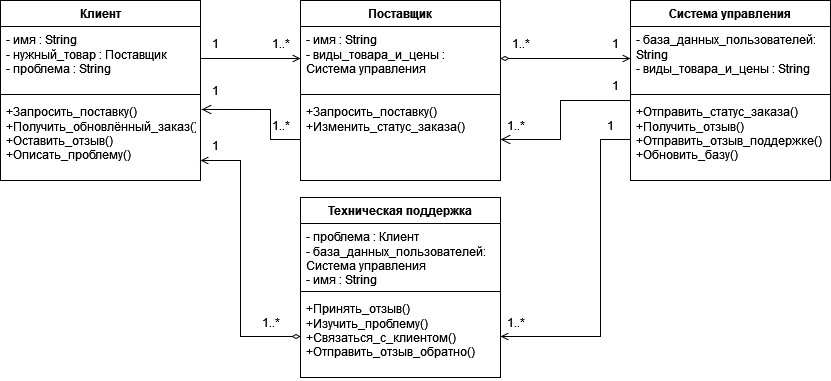

The diagram above was exported from draw.io. Its source (the exported page's mxGraphModel, read from the mxfile embedded in the PNG):
<mxGraphModel dx="2703" dy="781" grid="1" gridSize="10" guides="1" tooltips="1" connect="1" arrows="1" fold="1" page="0" pageScale="1" pageWidth="850" pageHeight="1100" math="0" shadow="0">
  <root>
    <mxCell id="0" />
    <mxCell id="1" parent="0" />
    <mxCell id="vuGa5sZZ2P9nzirgJzsH-1" value="Система управления" style="swimlane;fontStyle=1;align=center;verticalAlign=top;childLayout=stackLayout;horizontal=1;startSize=26;horizontalStack=0;resizeParent=1;resizeParentMax=0;resizeLast=0;collapsible=1;marginBottom=0;whiteSpace=wrap;html=1;" parent="1" vertex="1">
      <mxGeometry x="-1060" y="340" width="200" height="180" as="geometry" />
    </mxCell>
    <mxCell id="vuGa5sZZ2P9nzirgJzsH-2" value="&lt;div&gt;- база_данных_пользователей: String&lt;/div&gt;&lt;div&gt;&lt;div&gt;&lt;div&gt;- виды_товара_и_цены : String&lt;/div&gt;&lt;/div&gt;&lt;/div&gt;" style="text;strokeColor=none;fillColor=none;align=left;verticalAlign=top;spacingLeft=4;spacingRight=4;overflow=hidden;rotatable=0;points=[[0,0.5],[1,0.5]];portConstraint=eastwest;whiteSpace=wrap;html=1;" parent="vuGa5sZZ2P9nzirgJzsH-1" vertex="1">
      <mxGeometry y="26" width="200" height="64" as="geometry" />
    </mxCell>
    <mxCell id="vuGa5sZZ2P9nzirgJzsH-3" value="" style="line;strokeWidth=1;fillColor=none;align=left;verticalAlign=middle;spacingTop=-1;spacingLeft=3;spacingRight=3;rotatable=0;labelPosition=right;points=[];portConstraint=eastwest;strokeColor=inherit;" parent="vuGa5sZZ2P9nzirgJzsH-1" vertex="1">
      <mxGeometry y="90" width="200" height="8" as="geometry" />
    </mxCell>
    <mxCell id="vuGa5sZZ2P9nzirgJzsH-4" value="&lt;div&gt;&lt;div&gt;+Отправить_статус_заказа()&lt;/div&gt;&lt;/div&gt;&lt;div&gt;&lt;div&gt;+Получить_отзыв()&lt;/div&gt;&lt;div&gt;+Отправить_отзыв_поддержке()&lt;/div&gt;&lt;div&gt;+Обновить_базу()&lt;/div&gt;&lt;/div&gt;" style="text;strokeColor=none;fillColor=none;align=left;verticalAlign=top;spacingLeft=4;spacingRight=4;overflow=hidden;rotatable=0;points=[[0,0.5],[1,0.5]];portConstraint=eastwest;whiteSpace=wrap;html=1;" parent="vuGa5sZZ2P9nzirgJzsH-1" vertex="1">
      <mxGeometry y="98" width="200" height="82" as="geometry" />
    </mxCell>
    <mxCell id="vuGa5sZZ2P9nzirgJzsH-5" value="Поставщик" style="swimlane;fontStyle=1;align=center;verticalAlign=top;childLayout=stackLayout;horizontal=1;startSize=26;horizontalStack=0;resizeParent=1;resizeParentMax=0;resizeLast=0;collapsible=1;marginBottom=0;whiteSpace=wrap;html=1;" parent="1" vertex="1">
      <mxGeometry x="-1390" y="340" width="200" height="180" as="geometry" />
    </mxCell>
    <mxCell id="vuGa5sZZ2P9nzirgJzsH-6" value="&lt;div&gt;- имя : String&lt;/div&gt;&lt;div&gt;&lt;div&gt;&lt;div&gt;&lt;div&gt;&lt;div&gt;-&amp;nbsp;виды_товара_и_цены : Система управления&lt;/div&gt;&lt;/div&gt;&lt;/div&gt;&lt;/div&gt;&lt;/div&gt;" style="text;strokeColor=none;fillColor=none;align=left;verticalAlign=top;spacingLeft=4;spacingRight=4;overflow=hidden;rotatable=0;points=[[0,0.5],[1,0.5]];portConstraint=eastwest;whiteSpace=wrap;html=1;" parent="vuGa5sZZ2P9nzirgJzsH-5" vertex="1">
      <mxGeometry y="26" width="200" height="64" as="geometry" />
    </mxCell>
    <mxCell id="vuGa5sZZ2P9nzirgJzsH-7" value="" style="line;strokeWidth=1;fillColor=none;align=left;verticalAlign=middle;spacingTop=-1;spacingLeft=3;spacingRight=3;rotatable=0;labelPosition=right;points=[];portConstraint=eastwest;strokeColor=inherit;" parent="vuGa5sZZ2P9nzirgJzsH-5" vertex="1">
      <mxGeometry y="90" width="200" height="8" as="geometry" />
    </mxCell>
    <mxCell id="vuGa5sZZ2P9nzirgJzsH-8" value="&lt;div&gt;&lt;div&gt;+Запросить_поставку()&lt;/div&gt;&lt;/div&gt;&lt;div&gt;+Изменить_статус_заказа()&lt;/div&gt;&lt;div&gt;&lt;br&gt;&lt;/div&gt;" style="text;strokeColor=none;fillColor=none;align=left;verticalAlign=top;spacingLeft=4;spacingRight=4;overflow=hidden;rotatable=0;points=[[0,0.5],[1,0.5]];portConstraint=eastwest;whiteSpace=wrap;html=1;" parent="vuGa5sZZ2P9nzirgJzsH-5" vertex="1">
      <mxGeometry y="98" width="200" height="82" as="geometry" />
    </mxCell>
    <mxCell id="vuGa5sZZ2P9nzirgJzsH-9" value="Клиент" style="swimlane;fontStyle=1;align=center;verticalAlign=top;childLayout=stackLayout;horizontal=1;startSize=26;horizontalStack=0;resizeParent=1;resizeParentMax=0;resizeLast=0;collapsible=1;marginBottom=0;whiteSpace=wrap;html=1;" parent="1" vertex="1">
      <mxGeometry x="-1690" y="340" width="200" height="180" as="geometry" />
    </mxCell>
    <mxCell id="vuGa5sZZ2P9nzirgJzsH-10" value="&lt;div&gt;- имя : String&lt;/div&gt;&lt;div&gt;&lt;div&gt;&lt;div&gt;- нужный_товар : Поставщик&lt;/div&gt;&lt;div&gt;&lt;div&gt;- проблема : String&lt;/div&gt;&lt;/div&gt;&lt;/div&gt;&lt;/div&gt;" style="text;strokeColor=none;fillColor=none;align=left;verticalAlign=top;spacingLeft=4;spacingRight=4;overflow=hidden;rotatable=0;points=[[0,0.5],[1,0.5]];portConstraint=eastwest;whiteSpace=wrap;html=1;" parent="vuGa5sZZ2P9nzirgJzsH-9" vertex="1">
      <mxGeometry y="26" width="200" height="64" as="geometry" />
    </mxCell>
    <mxCell id="vuGa5sZZ2P9nzirgJzsH-11" value="" style="line;strokeWidth=1;fillColor=none;align=left;verticalAlign=middle;spacingTop=-1;spacingLeft=3;spacingRight=3;rotatable=0;labelPosition=right;points=[];portConstraint=eastwest;strokeColor=inherit;" parent="vuGa5sZZ2P9nzirgJzsH-9" vertex="1">
      <mxGeometry y="90" width="200" height="8" as="geometry" />
    </mxCell>
    <mxCell id="vuGa5sZZ2P9nzirgJzsH-12" value="&lt;div&gt;+Запросить_поставку()&lt;/div&gt;&lt;div&gt;&lt;div&gt;+Получить_обновлённый_заказ()&lt;/div&gt;&lt;/div&gt;&lt;div&gt;+Оставить_отзыв()&lt;/div&gt;&lt;div&gt;&lt;div&gt;+Описать_проблему()&lt;/div&gt;&lt;/div&gt;" style="text;strokeColor=none;fillColor=none;align=left;verticalAlign=top;spacingLeft=4;spacingRight=4;overflow=hidden;rotatable=0;points=[[0,0.5],[1,0.5]];portConstraint=eastwest;whiteSpace=wrap;html=1;" parent="vuGa5sZZ2P9nzirgJzsH-9" vertex="1">
      <mxGeometry y="98" width="200" height="82" as="geometry" />
    </mxCell>
    <mxCell id="vuGa5sZZ2P9nzirgJzsH-13" style="edgeStyle=orthogonalEdgeStyle;rounded=0;orthogonalLoop=1;jettySize=auto;html=1;strokeWidth=1;endArrow=open;endFill=0;startArrow=diamondThin;startFill=0;exitX=0;exitY=0.5;exitDx=0;exitDy=0;" parent="1" source="vuGa5sZZ2P9nzirgJzsH-17" edge="1">
      <mxGeometry relative="1" as="geometry">
        <mxPoint x="-1450" y="670" as="sourcePoint" />
        <mxPoint x="-1490" y="500" as="targetPoint" />
        <Array as="points">
          <mxPoint x="-1450" y="676" />
          <mxPoint x="-1450" y="500" />
          <mxPoint x="-1490" y="500" />
        </Array>
      </mxGeometry>
    </mxCell>
    <mxCell id="vuGa5sZZ2P9nzirgJzsH-14" value="Техническая поддержка" style="swimlane;fontStyle=1;align=center;verticalAlign=top;childLayout=stackLayout;horizontal=1;startSize=26;horizontalStack=0;resizeParent=1;resizeParentMax=0;resizeLast=0;collapsible=1;marginBottom=0;whiteSpace=wrap;html=1;" parent="1" vertex="1">
      <mxGeometry x="-1390" y="537" width="200" height="180" as="geometry" />
    </mxCell>
    <mxCell id="vuGa5sZZ2P9nzirgJzsH-15" value="&lt;div&gt;- проблема : Клиент&lt;/div&gt;&lt;div&gt;&lt;div&gt;&lt;div&gt;- база_данных_пользователей: Система управления&lt;div&gt;&lt;div&gt;- имя : String&lt;/div&gt;&lt;/div&gt;&lt;/div&gt;&lt;/div&gt;&lt;/div&gt;" style="text;strokeColor=none;fillColor=none;align=left;verticalAlign=top;spacingLeft=4;spacingRight=4;overflow=hidden;rotatable=0;points=[[0,0.5],[1,0.5]];portConstraint=eastwest;whiteSpace=wrap;html=1;" parent="vuGa5sZZ2P9nzirgJzsH-14" vertex="1">
      <mxGeometry y="26" width="200" height="64" as="geometry" />
    </mxCell>
    <mxCell id="vuGa5sZZ2P9nzirgJzsH-16" value="" style="line;strokeWidth=1;fillColor=none;align=left;verticalAlign=middle;spacingTop=-1;spacingLeft=3;spacingRight=3;rotatable=0;labelPosition=right;points=[];portConstraint=eastwest;strokeColor=inherit;" parent="vuGa5sZZ2P9nzirgJzsH-14" vertex="1">
      <mxGeometry y="90" width="200" height="8" as="geometry" />
    </mxCell>
    <mxCell id="vuGa5sZZ2P9nzirgJzsH-17" value="&lt;div&gt;+Принять_отзыв()&lt;/div&gt;&lt;div&gt;+Изучить_проблему()&lt;/div&gt;&lt;div&gt;&lt;div&gt;+Связаться_с_клиентом()&lt;/div&gt;&lt;/div&gt;&lt;div&gt;&lt;div&gt;+Отправить_отзыв_обратно()&lt;/div&gt;&lt;/div&gt;" style="text;strokeColor=none;fillColor=none;align=left;verticalAlign=top;spacingLeft=4;spacingRight=4;overflow=hidden;rotatable=0;points=[[0,0.5],[1,0.5]];portConstraint=eastwest;whiteSpace=wrap;html=1;" parent="vuGa5sZZ2P9nzirgJzsH-14" vertex="1">
      <mxGeometry y="98" width="200" height="82" as="geometry" />
    </mxCell>
    <mxCell id="vuGa5sZZ2P9nzirgJzsH-18" style="edgeStyle=orthogonalEdgeStyle;rounded=0;orthogonalLoop=1;jettySize=auto;html=1;exitX=1;exitY=0.5;exitDx=0;exitDy=0;entryX=0;entryY=0.5;entryDx=0;entryDy=0;strokeWidth=1;endArrow=open;endFill=0;" parent="1" source="vuGa5sZZ2P9nzirgJzsH-10" target="vuGa5sZZ2P9nzirgJzsH-6" edge="1">
      <mxGeometry relative="1" as="geometry" />
    </mxCell>
    <mxCell id="vuGa5sZZ2P9nzirgJzsH-19" style="edgeStyle=orthogonalEdgeStyle;rounded=0;orthogonalLoop=1;jettySize=auto;html=1;exitX=1;exitY=0.5;exitDx=0;exitDy=0;entryX=0;entryY=0.5;entryDx=0;entryDy=0;endArrow=open;endFill=0;startArrow=diamondThin;startFill=0;" parent="1" source="vuGa5sZZ2P9nzirgJzsH-6" target="vuGa5sZZ2P9nzirgJzsH-2" edge="1">
      <mxGeometry relative="1" as="geometry" />
    </mxCell>
    <mxCell id="vuGa5sZZ2P9nzirgJzsH-20" style="edgeStyle=orthogonalEdgeStyle;rounded=0;orthogonalLoop=1;jettySize=auto;html=1;exitX=0;exitY=0.5;exitDx=0;exitDy=0;entryX=1;entryY=0.5;entryDx=0;entryDy=0;endArrow=open;endFill=0;" parent="1" source="vuGa5sZZ2P9nzirgJzsH-4" target="vuGa5sZZ2P9nzirgJzsH-17" edge="1">
      <mxGeometry relative="1" as="geometry">
        <Array as="points">
          <mxPoint x="-1090" y="479" />
          <mxPoint x="-1090" y="676" />
        </Array>
      </mxGeometry>
    </mxCell>
    <mxCell id="vuGa5sZZ2P9nzirgJzsH-21" value="1..*" style="text;html=1;align=center;verticalAlign=middle;resizable=0;points=[];autosize=1;strokeColor=none;fillColor=none;" parent="1" vertex="1">
      <mxGeometry x="-1430" y="368" width="40" height="30" as="geometry" />
    </mxCell>
    <mxCell id="vuGa5sZZ2P9nzirgJzsH-22" value="1" style="text;html=1;align=center;verticalAlign=middle;resizable=0;points=[];autosize=1;strokeColor=none;fillColor=none;" parent="1" vertex="1">
      <mxGeometry x="-1490" y="368" width="30" height="30" as="geometry" />
    </mxCell>
    <mxCell id="vuGa5sZZ2P9nzirgJzsH-23" value="1" style="text;html=1;align=center;verticalAlign=middle;resizable=0;points=[];autosize=1;strokeColor=none;fillColor=none;" parent="1" vertex="1">
      <mxGeometry x="-1095" y="450" width="30" height="30" as="geometry" />
    </mxCell>
    <mxCell id="vuGa5sZZ2P9nzirgJzsH-24" value="1" style="text;html=1;align=center;verticalAlign=middle;resizable=0;points=[];autosize=1;strokeColor=none;fillColor=none;" parent="1" vertex="1">
      <mxGeometry x="-1090" y="368" width="30" height="30" as="geometry" />
    </mxCell>
    <mxCell id="vuGa5sZZ2P9nzirgJzsH-25" value="1..*" style="text;html=1;align=center;verticalAlign=middle;resizable=0;points=[];autosize=1;strokeColor=none;fillColor=none;" parent="1" vertex="1">
      <mxGeometry x="-1195" y="647" width="40" height="30" as="geometry" />
    </mxCell>
    <mxCell id="vuGa5sZZ2P9nzirgJzsH-26" value="1" style="text;html=1;align=center;verticalAlign=middle;resizable=0;points=[];autosize=1;strokeColor=none;fillColor=none;" parent="1" vertex="1">
      <mxGeometry x="-1490" y="470" width="30" height="30" as="geometry" />
    </mxCell>
    <mxCell id="vuGa5sZZ2P9nzirgJzsH-27" value="1..*" style="text;html=1;align=center;verticalAlign=middle;resizable=0;points=[];autosize=1;strokeColor=none;fillColor=none;" parent="1" vertex="1">
      <mxGeometry x="-1190" y="368" width="40" height="30" as="geometry" />
    </mxCell>
    <mxCell id="vuGa5sZZ2P9nzirgJzsH-28" value="1..*" style="text;html=1;align=center;verticalAlign=middle;resizable=0;points=[];autosize=1;strokeColor=none;fillColor=none;" parent="1" vertex="1">
      <mxGeometry x="-1440" y="647" width="40" height="30" as="geometry" />
    </mxCell>
    <mxCell id="JPfI9rQjFPuRVVZJ2cDo-1" style="edgeStyle=none;curved=0;rounded=0;orthogonalLoop=1;jettySize=auto;html=1;exitX=0;exitY=0.5;exitDx=0;exitDy=0;entryX=1.005;entryY=0.134;entryDx=0;entryDy=0;entryPerimeter=0;fontSize=12;startSize=8;endSize=8;endArrow=open;endFill=0;" edge="1" parent="1" source="vuGa5sZZ2P9nzirgJzsH-8" target="vuGa5sZZ2P9nzirgJzsH-12">
      <mxGeometry relative="1" as="geometry">
        <Array as="points">
          <mxPoint x="-1420" y="479" />
          <mxPoint x="-1420" y="449" />
        </Array>
      </mxGeometry>
    </mxCell>
    <mxCell id="JPfI9rQjFPuRVVZJ2cDo-2" style="edgeStyle=none;curved=0;rounded=0;orthogonalLoop=1;jettySize=auto;html=1;entryX=1;entryY=0.5;entryDx=0;entryDy=0;fontSize=12;startSize=8;endSize=8;endArrow=open;endFill=0;" edge="1" parent="1" target="vuGa5sZZ2P9nzirgJzsH-8">
      <mxGeometry relative="1" as="geometry">
        <mxPoint x="-1060" y="440" as="sourcePoint" />
        <Array as="points">
          <mxPoint x="-1060" y="440" />
          <mxPoint x="-1130" y="440" />
          <mxPoint x="-1130" y="479" />
        </Array>
      </mxGeometry>
    </mxCell>
    <mxCell id="JPfI9rQjFPuRVVZJ2cDo-3" value="1" style="text;html=1;align=center;verticalAlign=middle;resizable=0;points=[];autosize=1;strokeColor=none;fillColor=none;" vertex="1" parent="1">
      <mxGeometry x="-1490" y="415" width="30" height="30" as="geometry" />
    </mxCell>
    <mxCell id="JPfI9rQjFPuRVVZJ2cDo-4" value="1..*" style="text;html=1;align=center;verticalAlign=middle;resizable=0;points=[];autosize=1;strokeColor=none;fillColor=none;" vertex="1" parent="1">
      <mxGeometry x="-1430" y="450" width="40" height="30" as="geometry" />
    </mxCell>
    <mxCell id="JPfI9rQjFPuRVVZJ2cDo-5" value="1..*" style="text;html=1;align=center;verticalAlign=middle;resizable=0;points=[];autosize=1;strokeColor=none;fillColor=none;" vertex="1" parent="1">
      <mxGeometry x="-1195" y="450" width="40" height="30" as="geometry" />
    </mxCell>
    <mxCell id="JPfI9rQjFPuRVVZJ2cDo-6" value="1" style="text;html=1;align=center;verticalAlign=middle;resizable=0;points=[];autosize=1;strokeColor=none;fillColor=none;" vertex="1" parent="1">
      <mxGeometry x="-1090" y="410" width="30" height="30" as="geometry" />
    </mxCell>
  </root>
</mxGraphModel>